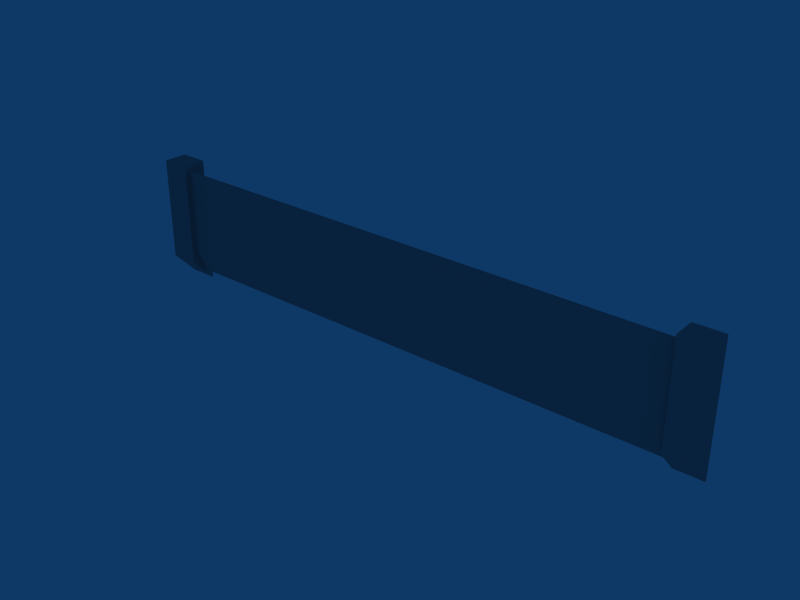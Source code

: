 # Source: techRoom_dec_railing01.blend  (saved by Blender 2.49.2; exported with 4.5.12 LTS)
import bpy
from mathutils import Matrix  # noqa: F401  (used for matrix-valued properties, if any)

bpy.ops.wm.read_factory_settings(use_empty=True)
scene = bpy.context.scene
scene.name = 'Scene'

# ---- collections
col_collection_1 = bpy.data.collections.new('Collection 1'); scene.collection.children.link(col_collection_1)

# ---- materials (node trees are filled in below, after node groups)
mat_qwe_001 = bpy.data.materials.new('qwe.001')
mat_qwe_001.alpha_threshold = 0.0
mat_qwe_001.diffuse_color = (0.5882, 0.5882, 0.5882, 1.0)
mat_qwe_001.specular_color = (0.0, 0.0, 0.0)
mat_qwe_001.roughness = 0.5

# ---- material node trees

# ---- world
world_world = bpy.data.worlds.new('World'); scene.world = world_world
world_world.color = (0.05656, 0.2208, 0.4)
world_world.use_sun_shadow = False
world_world.sun_shadow_jitter_overblur = 0.0
world_world.cycles.sampling_method = 'MANUAL'
world_world.cycles.sample_map_resolution = 256

# ---- meshes
me_newfence_001 = bpy.data.meshes.new('newFence.001')
me_newfence_001.from_pydata([(-2.714, -1.012, -0.2006), (2.714, -1.012, -0.2006), (-2.714, -1.111, 0.8823), (2.714, -1.111, 0.8823), (2.714, -1.111, 0.002468), (-2.714, -1.111, 0.002468), (2.57, -1.158, -0.07728), (2.849, -1.158, -0.07728), (2.57, -0.93, -0.3235), (2.849, -0.93, -0.3235), (2.57, -1.158, 0.9329), (2.849, -1.158, 0.9329), (2.57, -0.93, 0.9329), (2.849, -0.93, 0.9329), (-2.879, -1.158, -0.07728), (-2.879, -0.93, -0.3235), (-2.6, -0.93, -0.3235), (-2.6, -1.158, -0.07728), (-2.879, -1.158, 0.9329), (-2.6, -1.158, 0.9329), (-2.6, -0.93, 0.9329), (-2.879, -0.93, 0.9329)], [], [(5, 4, 3, 2), (0, 1, 4, 5), (6, 8, 9, 7), (10, 11, 13, 12), (6, 7, 11, 10), (7, 9, 13, 11), (8, 6, 10, 12), (14, 15, 16, 17), (18, 19, 20, 21), (14, 17, 19, 18), (17, 16, 20, 19), (15, 14, 18, 21)])
_uv = me_newfence_001.uv_layers.new(name='UVTex')
_uv.uv.foreach_set('vector', [0.000922, 0.4144, 0.249, 0.4141, 0.2491, 0.457, 0.000947, 0.4573, 0.000916, 0.4044, 0.249, 0.4042, 0.249, 0.4141, 0.000922, 0.4144, 0.0947, 0.4034, 0.1119, 0.4034, 0.1119, 0.4133, 0.09471, 0.4133, 0.04289, 0.4037, 0.0429, 0.4136, 0.03122, 0.4136, 0.03121, 0.4037, 0.0947, 0.4034, 0.09471, 0.4133, 0.0429, 0.4136, 0.04289, 0.4037, 0.1263, 0.4006, 0.152, 0.379, 0.02015, 0.3796, 0.02021, 0.4011, 0.152, 0.379, 0.1263, 0.4006, 0.02021, 0.4011, 0.02015, 0.3796, 0.0947, 0.4034, 0.1119, 0.4034, 0.1119, 0.4133, 0.09471, 0.4133, 0.04289, 0.4037, 0.0429, 0.4136, 0.03122, 0.4136, 0.03121, 0.4037, 0.0947, 0.4034, 0.09471, 0.4133, 0.0429, 0.4136, 0.04289, 0.4037, 0.1263, 0.4006, 0.152, 0.379, 0.02015, 0.3796, 0.02021, 0.4011, 0.152, 0.379, 0.1263, 0.4006, 0.02021, 0.4011, 0.02015, 0.3796])
me_newfence_001.materials.append(mat_qwe_001)
me_newfence_001.materials.append(None)
me_newfence_001.use_remesh_preserve_volume = False
me_newfence_001.use_remesh_preserve_attributes = False
me_newfence_001.use_mirror_vertex_groups = False
me_newfence_001.update()

# ---- objects
ob_decormesh = bpy.data.objects.new('decorMesh', me_newfence_001)

# ---- transforms, parenting, visibility, modifiers, constraints
ob_decormesh.location = (0.0, 0.0, 0.0)
ob_decormesh.lock_rotations_4d = False
ob_decormesh.empty_display_type = 'ARROWS'
ob_decormesh.lineart.crease_threshold = 0.0

# ---- collection membership
col_collection_1.objects.link(ob_decormesh)

# ---- scene / render settings (as saved in the file)
scene.frame_start = 1; scene.frame_end = 250; scene.frame_set(36)
scene.render.engine = 'BLENDER_EEVEE_NEXT'
scene.render.image_settings.file_format = 'JPEG'
scene.render.image_settings.color_mode = 'RGB'
scene.render.image_settings.compression = 90
scene.render.resolution_x = 800
scene.render.resolution_y = 600
scene.render.pixel_aspect_x = 100.0
scene.render.pixel_aspect_y = 100.0
scene.render.fps = 25
scene.render.dither_intensity = 0.0
scene.render.use_compositing = False
scene.render.use_sequencer = False
scene.render.bake_margin = 2
scene.render.bake_bias = 0.0
scene.render.use_stamp_time = False
scene.render.use_stamp_date = False
scene.render.use_stamp_frame = False
scene.render.use_stamp_camera = False
scene.render.use_stamp_scene = False
scene.render.use_stamp_filename = False
scene.render.use_stamp_render_time = False
scene.render.stamp_font_size = 0
scene.cycles.use_denoising = False
scene.cycles.samples = 10
scene.cycles.sampling_pattern = 'TABULATED_SOBOL'
scene.cycles.light_sampling_threshold = 0.0
scene.cycles.use_adaptive_sampling = False
scene.cycles.use_light_tree = False
scene.cycles.blur_glossy = 0.0
scene.cycles.volume_bounces = 1
scene.cycles.pixel_filter_type = 'GAUSSIAN'
scene.cycles.sample_clamp_indirect = 0.0
scene.view_settings.view_transform = 'Raw'
bpy.context.view_layer.update()

# ---- added for rendering (the .blend has no active camera): camera
cam_auto = bpy.data.cameras.new('AutoCamera')
cam_auto.lens = 50.0
cam_auto.sensor_width = 36.0
cam_auto.clip_end = 1000.0
ob_auto_camera = bpy.data.objects.new('AutoCamera', cam_auto)
scene.collection.objects.link(ob_auto_camera)
ob_auto_camera.location = (5.41421, -7.55926, 4.64809)
ob_auto_camera.rotation_euler = (1.09748, -7.21219e-08, 0.694738)
scene.camera = ob_auto_camera
bpy.context.view_layer.update()
